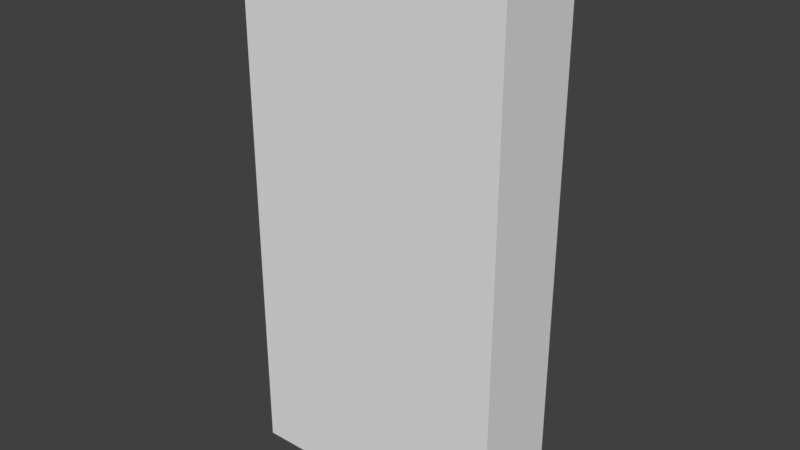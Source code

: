 # Source: wall.blend  (saved by Blender 2.78.0; exported with 4.5.12 LTS)
import bpy
from mathutils import Matrix  # noqa: F401  (used for matrix-valued properties, if any)

bpy.ops.wm.read_factory_settings(use_empty=True)
scene = bpy.context.scene
scene.name = 'Scene'

# ---- collections
col_collection_1 = bpy.data.collections.new('Collection 1'); scene.collection.children.link(col_collection_1)

# ---- node groups
ng_auto_smooth = bpy.data.node_groups.new('Auto Smooth', 'GeometryNodeTree')
_s = ng_auto_smooth.interface.new_socket(name='Geometry', in_out='OUTPUT', socket_type='NodeSocketGeometry')
_s = ng_auto_smooth.interface.new_socket(name='Geometry', in_out='INPUT', socket_type='NodeSocketGeometry')
_s = ng_auto_smooth.interface.new_socket(name='Angle', in_out='INPUT', socket_type='NodeSocketFloat')
_s.subtype = 'ANGLE'
_s.min_value = 0.0
_s.max_value = 3.142
ng_auto_smooth.is_modifier = True
_N = ng_auto_smooth.nodes; _L = ng_auto_smooth.links
n0 = _N.new('NodeGroupOutput'); n0.name = 'Group Output'; n0.location = (480, -100)
n1 = _N.new('NodeGroupInput'); n1.name = 'Group Input'; n1.location = (-420, -300)
n2 = _N.new('NodeGroupInput'); n2.name = 'Group Input.001'; n2.location = (-60, -100)
n3 = _N.new('GeometryNodeSetShadeSmooth'); n3.name = 'Set Shade Smooth'; n3.location = (120, -100)
n3.domain = 'EDGE'
n4 = _N.new('GeometryNodeSetShadeSmooth'); n4.name = 'Set Shade Smooth.001'; n4.location = (300, -100)
n5 = _N.new('GeometryNodeInputMeshEdgeAngle'); n5.name = 'Edge Angle'; n5.location = (-420, -220)
n6 = _N.new('GeometryNodeInputEdgeSmooth'); n6.name = 'Is Edge Smooth'; n6.location = (-60, -160)
n7 = _N.new('GeometryNodeInputShadeSmooth'); n7.name = 'Is Face Smooth'; n7.location = (-240, -340)
n8 = _N.new('FunctionNodeBooleanMath'); n8.name = 'Boolean Math'; n8.location = (-60, -220)
n9 = _N.new('FunctionNodeCompare'); n9.name = 'Compare'; n9.location = (-240, -180)
n9.operation = 'LESS_EQUAL'
_L.new(n5.outputs[0], n9.inputs[0])
_L.new(n4.outputs[0], n0.inputs[0])
_L.new(n1.outputs[1], n9.inputs[1])
_L.new(n9.outputs[0], n8.inputs[0])
_L.new(n7.outputs[0], n8.inputs[1])
_L.new(n2.outputs[0], n3.inputs[0])
_L.new(n6.outputs[0], n3.inputs[1])
_L.new(n3.outputs[0], n4.inputs[0])
_L.new(n8.outputs[0], n3.inputs[2])
n0.is_active_output = True

# ---- world
world_world = bpy.data.worlds.new('World'); scene.world = world_world
world_world.color = (0.05088, 0.05088, 0.05088)
world_world.use_sun_shadow = False
world_world.sun_shadow_jitter_overblur = 0.0
world_world.cycles.sampling_method = 'MANUAL'

# ---- meshes
me_plane = bpy.data.meshes.new('Plane')
me_plane.from_pydata([(1.0, 0.335, 4.0), (1.0, 0.335, 1.192e-07), (-1.0, 0.335, 4.0), (-1.0, 0.335, 1.192e-07), (1.0, -0.335, 4.0), (1.0, -0.335, 1.192e-07), (-1.0, -0.335, 4.0), (-1.0, -0.335, 1.192e-07)], [], [(1, 2, 0), (1, 3, 2), (5, 4, 6), (5, 6, 7), (2, 4, 0), (2, 6, 4), (1, 7, 3), (1, 5, 7), (0, 5, 1), (0, 4, 5), (3, 6, 2), (3, 7, 6)])
_k = set([(0, 1), (0, 2), (0, 4), (1, 3), (1, 5), (2, 3), (2, 6), (3, 7), (4, 5), (4, 6), (5, 7), (6, 7)])
me_plane.attributes.new('sharp_edge', 'BOOLEAN', 'EDGE').data.foreach_set('value', [ (min(e.vertices), max(e.vertices)) in _k for e in me_plane.edges])
_uv = me_plane.uv_layers.new(name='UVMap')
_uv.uv.foreach_set('vector', [9.998e-05, 9.998e-05, 0.9999, 0.9999, 9.998e-05, 0.9999, 9.998e-05, 9.998e-05, 0.9999, 0.0001001, 0.9999, 0.9999, 9.998e-05, 9.998e-05, 9.998e-05, 0.9999, 0.9999, 0.9999, 9.998e-05, 9.998e-05, 0.9999, 0.9999, 0.9999, 0.0001001, 0.9999, 5.816e-05, 5.787e-05, 0.335, 5.787e-05, 5.787e-05, 0.9999, 5.816e-05, 0.9999, 0.335, 5.787e-05, 0.335, 5.799e-05, 0.335, 0.9999, 5.787e-05, 0.9999, 0.335, 5.799e-05, 0.335, 5.787e-05, 5.808e-05, 0.9999, 5.787e-05, 0.1675, 1.0, 4.111e-05, 4.092e-05, 0.1675, 4.098e-05, 0.1675, 1.0, 4.092e-05, 1.0, 4.111e-05, 4.092e-05, 4.092e-05, 4.092e-05, 0.1675, 1.0, 4.139e-05, 1.0, 4.092e-05, 4.092e-05, 0.1675, 4.098e-05, 0.1675, 1.0])
me_plane.use_remesh_preserve_volume = False
me_plane.use_remesh_preserve_attributes = False
me_plane.use_mirror_vertex_groups = False
me_plane.update()
arm_armature = bpy.data.armatures.new('Armature')  # bones are not reproduced

# ---- objects
ob_armature = bpy.data.objects.new('Armature', arm_armature)
ob_plane = bpy.data.objects.new('Plane', me_plane)

# ---- transforms, parenting, visibility, modifiers, constraints
ob_armature.location = (0.0, 0.0, 0.0)
ob_armature.lineart.crease_threshold = 0.0
ob_plane.parent = ob_armature
ob_plane.location = (0.0, 0.0, 0.0)
ob_plane.lineart.crease_threshold = 0.0
_vg = ob_plane.vertex_groups.new(name='Bone')
_vg.add([0, 1, 2, 3, 4, 5, 6, 7], 1.0, 'REPLACE')
_m = ob_plane.modifiers.new('Armature', 'ARMATURE')
_m.object = ob_armature
_m = ob_plane.modifiers.new('Auto Smooth', 'NODES')
_m.node_group = ng_auto_smooth
_gi = [s.identifier for s in ng_auto_smooth.interface.items_tree if s.item_type == 'SOCKET' and s.in_out == 'INPUT']
_m[_gi[1]] = 0.5236  # Angle

# ---- collection membership
col_collection_1.objects.link(ob_armature)
col_collection_1.objects.link(ob_plane)

# ---- scene / render settings (as saved in the file)
scene.frame_start = 1; scene.frame_end = 250; scene.frame_set(250)
scene.render.engine = 'BLENDER_EEVEE_NEXT'
scene.render.resolution_percentage = 50
scene.render.dither_intensity = 0.0
scene.cycles.use_denoising = False
scene.cycles.samples = 128
scene.cycles.sampling_pattern = 'TABULATED_SOBOL'
scene.cycles.light_sampling_threshold = 0.0
scene.cycles.use_adaptive_sampling = False
scene.cycles.use_light_tree = False
scene.cycles.blur_glossy = 0.0
scene.cycles.sample_clamp_indirect = 0.0
scene.view_settings.view_transform = 'Standard'
bpy.context.view_layer.update()

# ---- added for rendering (the .blend has no active camera and no usable light): camera, sun
cam_auto = bpy.data.cameras.new('AutoCamera')
cam_auto.lens = 50.0
cam_auto.sensor_width = 36.0
cam_auto.clip_end = 1000.0
ob_auto_camera = bpy.data.objects.new('AutoCamera', cam_auto)
scene.collection.objects.link(ob_auto_camera)
ob_auto_camera.location = (4.18391, -5.02069, 5.34713)
ob_auto_camera.rotation_euler = (1.09748, -7.21219e-08, 0.694738)
scene.camera = ob_auto_camera
light_auto_sun = bpy.data.lights.new('AutoSun', 'SUN')
light_auto_sun.energy = 3.0
light_auto_sun.angle = 0.0523599
ob_auto_sun = bpy.data.objects.new('AutoSun', light_auto_sun)
scene.collection.objects.link(ob_auto_sun)
ob_auto_sun.rotation_euler = (0.872665, 0.174533, 0.523599)
bpy.context.view_layer.update()
